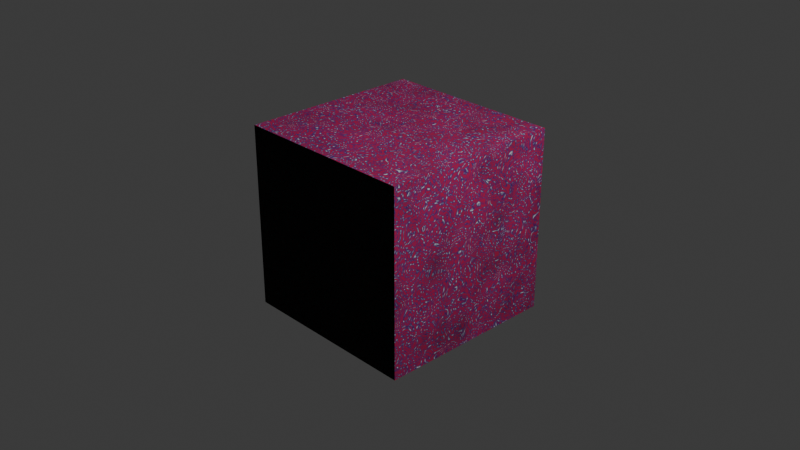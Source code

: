 # Source: yt_material_tutorial.blend  (saved by Blender 5.2.44; exported with 4.5.12 LTS)
import bpy
from mathutils import Matrix  # noqa: F401  (used for matrix-valued properties, if any)

bpy.ops.wm.read_factory_settings(use_empty=True)
scene = bpy.context.scene
scene.name = 'Scene'

# ---- collections
col_collection = bpy.data.collections.new('Collection'); scene.collection.children.link(col_collection)

# ---- materials (node trees are filled in below, after node groups)
mat_subscribe_to_augury = bpy.data.materials.new('subscribe to augury')

# ---- material node trees
mat_subscribe_to_augury.use_nodes = True; mat_subscribe_to_augury.node_tree.nodes.clear()
_N = mat_subscribe_to_augury.node_tree.nodes; _L = mat_subscribe_to_augury.node_tree.links
n0 = _N.new('ShaderNodeBsdfPrincipled'); n0.name = 'Principled BSDF'; n0.location = (26, 54)
n0.inputs[10].default_value = 0.005
n1 = _N.new('ShaderNodeOutputMaterial'); n1.name = 'Material Output'; n1.location = (418, 82)
n2 = _N.new('ShaderNodeTexVoronoi'); n2.name = 'Voronoi Texture'; n2.location = (-544, -79)
n2.width = 160
n2.inputs[2].default_value = 27.1
n2.inputs[3].default_value = 2.0
n2.inputs[8].default_value = 0.0
n3 = _N.new('ShaderNodeTexNoise'); n3.name = 'Noise Texture'; n3.location = (30, -36)
n3.width = 160
n3.inputs[2].default_value = 4.9
n4 = _N.new('NodeReroute'); n4.name = 'Reroute'; n4.location = (-148, -7)
n4.width = 19
n4.socket_idname = 'NodeSocketFloat'
n5 = _N.new('ShaderNodeValToRGB'); n5.name = 'Color Ramp'; n5.location = (31, -36)
while len(n5.color_ramp.elements) > 1: n5.color_ramp.elements.remove(n5.color_ramp.elements[-1])
n5.color_ramp.elements[0].position = 0.1553; n5.color_ramp.elements[0].color = (1.0, 1.0, 1.0, 1.0)
_e = n5.color_ramp.elements.new(0.7039); _e.color = (0.04615, 0.0, 0.1877, 1.0)
_e = n5.color_ramp.elements.new(1.0); _e.color = (0.5, 0.003193, 0.07106, 1.0)
n6 = _N.new('NodeFrame'); n6.name = 'Frame'; n6.location = (-332, 265)
n6.label = 'note here'
n6.width = 301
n7 = _N.new('NodeFrame'); n7.name = 'Frame.001'; n7.location = (-960, -43)
n7.label = 'increase scale for more density'
n7.width = 221
n3.parent = n7
n5.parent = n6
_L.new(n3.outputs[1], n2.inputs[0])
_L.new(n5.outputs[0], n0.inputs[0])
_L.new(n0.outputs[0], n1.inputs[0])
_L.new(n4.outputs[0], n0.inputs[2])
_L.new(n2.outputs[0], n4.inputs[0])
_L.new(n2.outputs[2], n0.inputs[5])
_L.new(n2.outputs[0], n5.inputs[0])
n1.is_active_output = True

# ---- world
world_world = bpy.data.worlds.new('World'); scene.world = world_world
world_world.use_nodes = True; world_world.node_tree.nodes.clear()
_N = world_world.node_tree.nodes; _L = world_world.node_tree.links
n0 = _N.new('ShaderNodeOutputWorld'); n0.name = 'World Output'; n0.location = (200, 100)
n1 = _N.new('ShaderNodeBackground'); n1.name = 'Background'; n1.location = (-200, 100)
n1.inputs[0].default_value = (0.05088, 0.05088, 0.05088, 1.0)
_L.new(n1.outputs[0], n0.inputs[0])
n0.is_active_output = True
world_world.color = (0.05088, 0.05088, 0.05088)
world_world.sun_shadow_jitter_overblur = 0.0

# ---- cameras
cam_camera = bpy.data.cameras.new('Camera')
cam_camera.clip_end = 100.0
cam_camera.ortho_scale = 7.314

# ---- lights
light_light = bpy.data.lights.new('Light', 'POINT')
light_light.energy = 1000.0
light_light.shadow_soft_size = 0.1

# ---- meshes
me_cube_001 = bpy.data.meshes.new('Cube.001')
me_cube_001.from_pydata([(-1.0, -1.0, -1.0), (-1.0, -1.0, 1.0), (-1.0, 1.0, -1.0), (-1.0, 1.0, 1.0), (1.0, -1.0, -1.0), (1.0, -1.0, 1.0), (1.0, 1.0, -1.0), (1.0, 1.0, 1.0)], [], [(0, 1, 3, 2), (2, 3, 7, 6), (6, 7, 5, 4), (4, 5, 1, 0), (2, 6, 4, 0), (7, 3, 1, 5)])
_uv = me_cube_001.uv_layers.new(name='UVMap')
_uv.uv.foreach_set('vector', [0.375, 0.0, 0.625, 0.0, 0.625, 0.25, 0.375, 0.25, 0.375, 0.25, 0.625, 0.25, 0.625, 0.5, 0.375, 0.5, 0.375, 0.5, 0.625, 0.5, 0.625, 0.75, 0.375, 0.75, 0.375, 0.75, 0.625, 0.75, 0.625, 1.0, 0.375, 1.0, 0.125, 0.5, 0.375, 0.5, 0.375, 0.75, 0.125, 0.75, 0.625, 0.5, 0.875, 0.5, 0.875, 0.75, 0.625, 0.75])
me_cube_001.materials.append(mat_subscribe_to_augury)
me_cube_001.update()

# ---- objects
ob_light = bpy.data.objects.new('Light', light_light)
ob_camera = bpy.data.objects.new('Camera', cam_camera)
ob_cube = bpy.data.objects.new('Cube', me_cube_001)

# ---- transforms, parenting, visibility, modifiers, constraints
ob_light.location = (4.076, 1.005, 5.904)
ob_light.rotation_euler = (0.6503, 0.05522, 1.866)
ob_light.lock_rotations_4d = False
ob_light.empty_display_type = 'ARROWS'
ob_light.color = (0.0, 0.0, 0.0, 0.0)
ob_light.lineart.crease_threshold = 0.0
ob_camera.location = (7.359, -6.926, 4.958)
ob_camera.rotation_euler = (1.109, 0.0, 0.8149)
ob_camera.lock_rotations_4d = False
ob_camera.empty_display_type = 'ARROWS'
ob_camera.color = (0.0, 0.0, 0.0, 0.0)
ob_camera.display_type = 'WIRE'
ob_camera.lineart.crease_threshold = 0.0
ob_cube.location = (0.0, 0.0, 0.0)

# ---- collection membership
col_collection.objects.link(ob_light)
col_collection.objects.link(ob_camera)
col_collection.objects.link(ob_cube)

# ---- scene / render settings (as saved in the file)
scene.camera = ob_camera
scene.frame_start = 1; scene.frame_end = 250; scene.frame_set(1)
scene.render.engine = 'BLENDER_EEVEE_NEXT'
scene.render.bake_bias = 0.0
scene.render.bake_samples = 0
scene.render.compositor_device = 'GPU'
scene.eevee.use_volume_custom_range = False
scene.eevee.fast_gi_thickness_near = 0.1
scene.eevee.fast_gi_thickness_far = 0.0
scene.eevee.ray_tracing_options.screen_trace_thickness = 0.1
bpy.context.view_layer.update()
